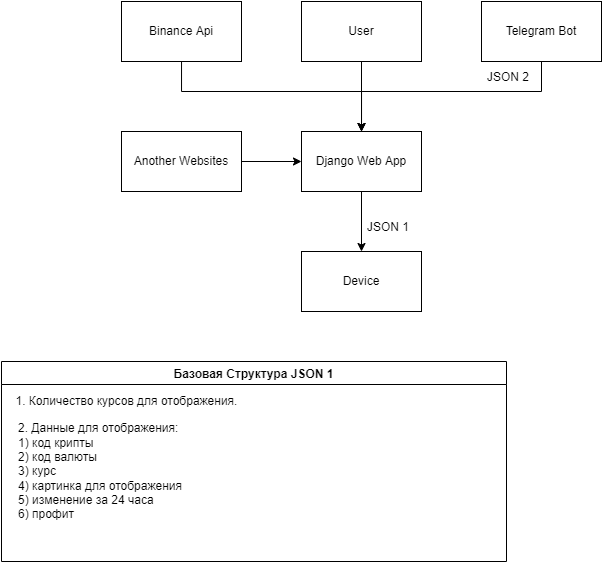

The diagram above was exported from draw.io. Its source (the exported page's mxGraphModel, read from the mxfile embedded in the PNG):
<mxGraphModel dx="981" dy="526" grid="1" gridSize="10" guides="1" tooltips="1" connect="1" arrows="1" fold="1" page="1" pageScale="1" pageWidth="827" pageHeight="1169" math="0" shadow="0">
  <root>
    <mxCell id="0" />
    <mxCell id="1" parent="0" />
    <mxCell id="NZ_zZ125sKxlIsJMxI7T-5" value="" style="edgeStyle=orthogonalEdgeStyle;rounded=0;orthogonalLoop=1;jettySize=auto;html=1;" edge="1" parent="1" source="NZ_zZ125sKxlIsJMxI7T-1" target="NZ_zZ125sKxlIsJMxI7T-4">
      <mxGeometry relative="1" as="geometry" />
    </mxCell>
    <mxCell id="NZ_zZ125sKxlIsJMxI7T-1" value="Django Web App" style="rounded=0;whiteSpace=wrap;html=1;" vertex="1" parent="1">
      <mxGeometry x="340" y="240" width="120" height="60" as="geometry" />
    </mxCell>
    <mxCell id="NZ_zZ125sKxlIsJMxI7T-3" value="" style="edgeStyle=orthogonalEdgeStyle;rounded=0;orthogonalLoop=1;jettySize=auto;html=1;" edge="1" parent="1" source="NZ_zZ125sKxlIsJMxI7T-2" target="NZ_zZ125sKxlIsJMxI7T-1">
      <mxGeometry relative="1" as="geometry" />
    </mxCell>
    <mxCell id="NZ_zZ125sKxlIsJMxI7T-2" value="User" style="rounded=0;whiteSpace=wrap;html=1;" vertex="1" parent="1">
      <mxGeometry x="340" y="110" width="120" height="60" as="geometry" />
    </mxCell>
    <mxCell id="NZ_zZ125sKxlIsJMxI7T-4" value="Device" style="rounded=0;whiteSpace=wrap;html=1;" vertex="1" parent="1">
      <mxGeometry x="340" y="360" width="120" height="60" as="geometry" />
    </mxCell>
    <mxCell id="NZ_zZ125sKxlIsJMxI7T-7" value="" style="edgeStyle=orthogonalEdgeStyle;rounded=0;orthogonalLoop=1;jettySize=auto;html=1;" edge="1" parent="1" source="NZ_zZ125sKxlIsJMxI7T-6" target="NZ_zZ125sKxlIsJMxI7T-1">
      <mxGeometry relative="1" as="geometry">
        <Array as="points">
          <mxPoint x="220" y="200" />
          <mxPoint x="400" y="200" />
        </Array>
      </mxGeometry>
    </mxCell>
    <mxCell id="NZ_zZ125sKxlIsJMxI7T-6" value="Binance Api" style="rounded=0;whiteSpace=wrap;html=1;" vertex="1" parent="1">
      <mxGeometry x="160" y="110" width="120" height="60" as="geometry" />
    </mxCell>
    <mxCell id="NZ_zZ125sKxlIsJMxI7T-8" value="Telegram Bot" style="rounded=0;whiteSpace=wrap;html=1;" vertex="1" parent="1">
      <mxGeometry x="520" y="110" width="120" height="60" as="geometry" />
    </mxCell>
    <mxCell id="NZ_zZ125sKxlIsJMxI7T-9" value="" style="endArrow=classic;html=1;rounded=0;exitX=0.5;exitY=1;exitDx=0;exitDy=0;" edge="1" parent="1" source="NZ_zZ125sKxlIsJMxI7T-8">
      <mxGeometry width="50" height="50" relative="1" as="geometry">
        <mxPoint x="390" y="420" as="sourcePoint" />
        <mxPoint x="400" y="240" as="targetPoint" />
        <Array as="points">
          <mxPoint x="580" y="200" />
          <mxPoint x="400" y="200" />
        </Array>
      </mxGeometry>
    </mxCell>
    <mxCell id="NZ_zZ125sKxlIsJMxI7T-11" value="" style="edgeStyle=orthogonalEdgeStyle;rounded=0;orthogonalLoop=1;jettySize=auto;html=1;" edge="1" parent="1" source="NZ_zZ125sKxlIsJMxI7T-10" target="NZ_zZ125sKxlIsJMxI7T-1">
      <mxGeometry relative="1" as="geometry" />
    </mxCell>
    <mxCell id="NZ_zZ125sKxlIsJMxI7T-10" value="Another Websites" style="rounded=0;whiteSpace=wrap;html=1;" vertex="1" parent="1">
      <mxGeometry x="160" y="240" width="120" height="60" as="geometry" />
    </mxCell>
    <mxCell id="NZ_zZ125sKxlIsJMxI7T-12" value="JSON 1" style="text;strokeColor=none;fillColor=none;align=left;verticalAlign=middle;spacingLeft=4;spacingRight=4;overflow=hidden;points=[[0,0.5],[1,0.5]];portConstraint=eastwest;rotatable=0;" vertex="1" parent="1">
      <mxGeometry x="400" y="320" width="60" height="30" as="geometry" />
    </mxCell>
    <mxCell id="NZ_zZ125sKxlIsJMxI7T-13" value="JSON 2" style="text;strokeColor=none;fillColor=none;align=left;verticalAlign=middle;spacingLeft=4;spacingRight=4;overflow=hidden;points=[[0,0.5],[1,0.5]];portConstraint=eastwest;rotatable=0;" vertex="1" parent="1">
      <mxGeometry x="520" y="170" width="60" height="30" as="geometry" />
    </mxCell>
    <mxCell id="NZ_zZ125sKxlIsJMxI7T-20" value="Базовая Структура JSON 1" style="swimlane;" vertex="1" parent="1">
      <mxGeometry x="40" y="470" width="505" height="200" as="geometry">
        <mxRectangle x="40" y="470" width="140" height="30" as="alternateBounds" />
      </mxGeometry>
    </mxCell>
    <mxCell id="NZ_zZ125sKxlIsJMxI7T-21" value="1. Количество курсов для отображения." style="text;html=1;align=center;verticalAlign=middle;resizable=0;points=[];autosize=1;strokeColor=none;fillColor=none;" vertex="1" parent="NZ_zZ125sKxlIsJMxI7T-20">
      <mxGeometry y="25" width="250" height="30" as="geometry" />
    </mxCell>
    <mxCell id="NZ_zZ125sKxlIsJMxI7T-22" value="2. Данные для отображения: &lt;br&gt;&lt;div style=&quot;&quot;&gt;&lt;span style=&quot;background-color: initial;&quot;&gt;1) код крипты&lt;/span&gt;&lt;/div&gt;2) код валюты &lt;br&gt;3) курс &lt;br&gt;4) картинка для отображения &lt;br&gt;5) изменение за 24 часа &lt;br&gt;6) профит" style="text;html=1;align=left;verticalAlign=middle;resizable=0;points=[];autosize=1;strokeColor=none;fillColor=none;" vertex="1" parent="NZ_zZ125sKxlIsJMxI7T-20">
      <mxGeometry x="15" y="55" width="190" height="110" as="geometry" />
    </mxCell>
  </root>
</mxGraphModel>